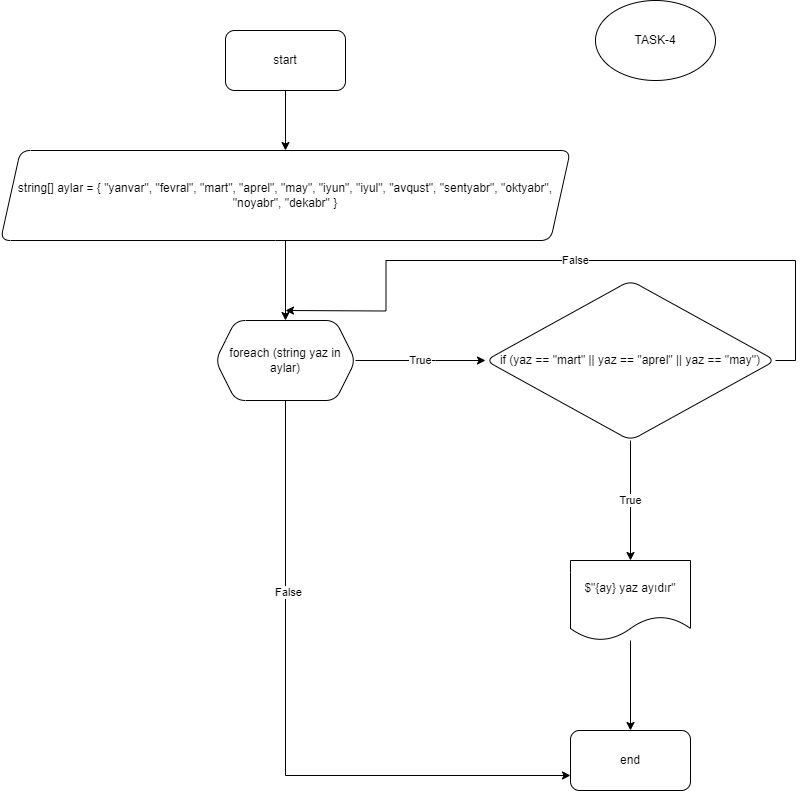

The diagram above was exported from draw.io. Its source (the exported page's mxGraphModel, read from the mxfile embedded in the PNG):
<mxGraphModel dx="1148" dy="651" grid="1" gridSize="10" guides="1" tooltips="1" connect="1" arrows="1" fold="1" page="1" pageScale="1" pageWidth="850" pageHeight="1100" math="0" shadow="0">
  <root>
    <mxCell id="0" />
    <mxCell id="1" parent="0" />
    <mxCell id="REE8Ge8EXZUSeDc46Dbq-1" value="TASK-4" style="ellipse;whiteSpace=wrap;html=1;" vertex="1" parent="1">
      <mxGeometry x="660" y="30" width="120" height="80" as="geometry" />
    </mxCell>
    <mxCell id="REE8Ge8EXZUSeDc46Dbq-4" value="" style="edgeStyle=orthogonalEdgeStyle;rounded=0;orthogonalLoop=1;jettySize=auto;html=1;" edge="1" parent="1" source="REE8Ge8EXZUSeDc46Dbq-2" target="REE8Ge8EXZUSeDc46Dbq-3">
      <mxGeometry relative="1" as="geometry" />
    </mxCell>
    <mxCell id="REE8Ge8EXZUSeDc46Dbq-2" value="start" style="rounded=1;whiteSpace=wrap;html=1;" vertex="1" parent="1">
      <mxGeometry x="290" y="60" width="120" height="60" as="geometry" />
    </mxCell>
    <mxCell id="REE8Ge8EXZUSeDc46Dbq-6" value="" style="edgeStyle=orthogonalEdgeStyle;rounded=0;orthogonalLoop=1;jettySize=auto;html=1;" edge="1" parent="1" source="REE8Ge8EXZUSeDc46Dbq-3" target="REE8Ge8EXZUSeDc46Dbq-5">
      <mxGeometry relative="1" as="geometry" />
    </mxCell>
    <mxCell id="REE8Ge8EXZUSeDc46Dbq-3" value="string[] aylar = { &quot;yanvar&quot;, &quot;fevral&quot;, &quot;mart&quot;, &quot;aprel&quot;, &quot;may&quot;, &quot;iyun&quot;, &quot;iyul&quot;, &quot;avqust&quot;, &quot;sentyabr&quot;, &quot;oktyabr&quot;, &quot;noyabr&quot;, &quot;dekabr&quot; }" style="shape=parallelogram;perimeter=parallelogramPerimeter;whiteSpace=wrap;html=1;fixedSize=1;rounded=1;" vertex="1" parent="1">
      <mxGeometry x="65" y="180" width="570" height="90" as="geometry" />
    </mxCell>
    <mxCell id="REE8Ge8EXZUSeDc46Dbq-8" value="True" style="edgeStyle=orthogonalEdgeStyle;rounded=0;orthogonalLoop=1;jettySize=auto;html=1;" edge="1" parent="1" source="REE8Ge8EXZUSeDc46Dbq-5" target="REE8Ge8EXZUSeDc46Dbq-7">
      <mxGeometry relative="1" as="geometry">
        <Array as="points">
          <mxPoint x="500" y="390" />
          <mxPoint x="500" y="390" />
        </Array>
      </mxGeometry>
    </mxCell>
    <mxCell id="REE8Ge8EXZUSeDc46Dbq-15" style="edgeStyle=orthogonalEdgeStyle;rounded=0;orthogonalLoop=1;jettySize=auto;html=1;exitX=0.5;exitY=1;exitDx=0;exitDy=0;entryX=0;entryY=0.75;entryDx=0;entryDy=0;" edge="1" parent="1" source="REE8Ge8EXZUSeDc46Dbq-5" target="REE8Ge8EXZUSeDc46Dbq-13">
      <mxGeometry relative="1" as="geometry" />
    </mxCell>
    <mxCell id="REE8Ge8EXZUSeDc46Dbq-16" value="False" style="edgeLabel;html=1;align=center;verticalAlign=middle;resizable=0;points=[];" vertex="1" connectable="0" parent="REE8Ge8EXZUSeDc46Dbq-15">
      <mxGeometry x="-0.4212" y="2" relative="1" as="geometry">
        <mxPoint as="offset" />
      </mxGeometry>
    </mxCell>
    <mxCell id="REE8Ge8EXZUSeDc46Dbq-5" value="foreach (string yaz in aylar)" style="shape=hexagon;perimeter=hexagonPerimeter2;whiteSpace=wrap;html=1;fixedSize=1;rounded=1;" vertex="1" parent="1">
      <mxGeometry x="280" y="350" width="140" height="80" as="geometry" />
    </mxCell>
    <mxCell id="REE8Ge8EXZUSeDc46Dbq-10" value="False" style="edgeStyle=orthogonalEdgeStyle;rounded=0;orthogonalLoop=1;jettySize=auto;html=1;exitX=1;exitY=0.5;exitDx=0;exitDy=0;" edge="1" parent="1" source="REE8Ge8EXZUSeDc46Dbq-7">
      <mxGeometry relative="1" as="geometry">
        <mxPoint x="350" y="340" as="targetPoint" />
      </mxGeometry>
    </mxCell>
    <mxCell id="REE8Ge8EXZUSeDc46Dbq-12" value="True" style="edgeStyle=orthogonalEdgeStyle;rounded=0;orthogonalLoop=1;jettySize=auto;html=1;" edge="1" parent="1" source="REE8Ge8EXZUSeDc46Dbq-7" target="REE8Ge8EXZUSeDc46Dbq-11">
      <mxGeometry relative="1" as="geometry" />
    </mxCell>
    <mxCell id="REE8Ge8EXZUSeDc46Dbq-7" value="if (yaz == &quot;mart&quot; || yaz == &quot;aprel&quot; || yaz == &quot;may&quot;)" style="rhombus;whiteSpace=wrap;html=1;rounded=1;" vertex="1" parent="1">
      <mxGeometry x="550" y="310" width="290" height="160" as="geometry" />
    </mxCell>
    <mxCell id="REE8Ge8EXZUSeDc46Dbq-14" value="" style="edgeStyle=orthogonalEdgeStyle;rounded=0;orthogonalLoop=1;jettySize=auto;html=1;" edge="1" parent="1" source="REE8Ge8EXZUSeDc46Dbq-11" target="REE8Ge8EXZUSeDc46Dbq-13">
      <mxGeometry relative="1" as="geometry" />
    </mxCell>
    <mxCell id="REE8Ge8EXZUSeDc46Dbq-11" value="$&quot;{ay} yaz ayıdır&quot;" style="shape=document;whiteSpace=wrap;html=1;boundedLbl=1;rounded=1;" vertex="1" parent="1">
      <mxGeometry x="635" y="590" width="120" height="80" as="geometry" />
    </mxCell>
    <mxCell id="REE8Ge8EXZUSeDc46Dbq-13" value="end" style="whiteSpace=wrap;html=1;rounded=1;" vertex="1" parent="1">
      <mxGeometry x="635" y="760" width="120" height="60" as="geometry" />
    </mxCell>
  </root>
</mxGraphModel>